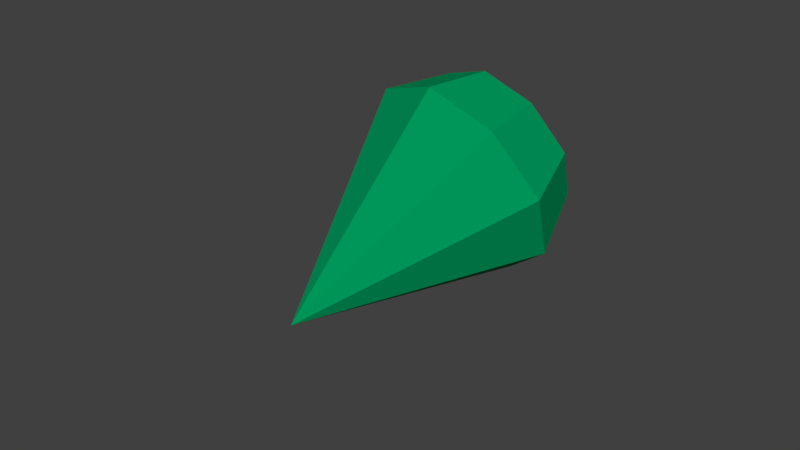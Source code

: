# Source: esmeralda_brillante.blend  (saved by Blender 2.79.0; exported with 4.5.12 LTS)
import bpy
from mathutils import Matrix  # noqa: F401  (used for matrix-valued properties, if any)

bpy.ops.wm.read_factory_settings(use_empty=True)
scene = bpy.context.scene
scene.name = 'Scene'

# ---- collections
col_collection_1 = bpy.data.collections.new('Collection 1'); scene.collection.children.link(col_collection_1)

# ---- materials (node trees are filled in below, after node groups)
mat_lksajhdfiqweuyriubcb = bpy.data.materials.new('lksajhdfiqweuyriubcb')
mat_lksajhdfiqweuyriubcb.alpha_threshold = 0.0
mat_lksajhdfiqweuyriubcb.use_transparent_shadow = False
mat_lksajhdfiqweuyriubcb.diffuse_color = (0.0, 0.3185, 0.1068, 1.0)
mat_lksajhdfiqweuyriubcb.roughness = 0.5
mat_lksajhdfiqweuyriubcb.specular_intensity = 1.0

# ---- material node trees

# ---- world
world_world = bpy.data.worlds.new('World'); scene.world = world_world
world_world.color = (0.05088, 0.05088, 0.05088)
world_world.use_sun_shadow = False
world_world.sun_shadow_jitter_overblur = 0.0
world_world.cycles.sampling_method = 'MANUAL'

# ---- meshes
me_cone_001 = bpy.data.meshes.new('Cone.001')
me_cone_001.from_pydata([(0.0, 1.0, -1.0), (0.0, 0.0, 1.0), (0.6428, 0.766, -1.0), (0.9848, 0.1736, -1.0), (0.866, -0.5, -1.0), (0.342, -0.9397, -1.0), (-0.342, -0.9397, -1.0), (-0.866, -0.5, -1.0), (-0.9848, 0.1736, -1.0), (-0.6428, 0.766, -1.0), (0.03081, 0.7512, -1.569), (0.5152, 0.5749, -1.569), (0.773, 0.1284, -1.569), (0.6835, -0.3793, -1.569), (0.2886, -0.7106, -1.569), (-0.2269, -0.7106, -1.569), (-0.6219, -0.3793, -1.569), (-0.7114, 0.1284, -1.569), (-0.4536, 0.5749, -1.569)], [], [(0, 1, 2), (2, 1, 3), (3, 1, 4), (4, 1, 5), (5, 1, 6), (6, 1, 7), (7, 1, 8), (8, 1, 9), (9, 1, 0), (6, 7, 16, 15), (10, 11, 12, 13, 14, 15, 16, 17, 18), (8, 9, 18, 17), (3, 4, 13, 12), (5, 6, 15, 14), (0, 2, 11, 10), (9, 0, 10, 18), (7, 8, 17, 16), (2, 3, 12, 11), (4, 5, 14, 13)])
me_cone_001.materials.append(mat_lksajhdfiqweuyriubcb)
me_cone_001.use_remesh_preserve_volume = False
me_cone_001.use_remesh_preserve_attributes = False
me_cone_001.use_mirror_vertex_groups = False
me_cone_001.update()
me_cone = bpy.data.meshes.new('Cone')
me_cone.from_pydata([], [], [])
me_cone.use_remesh_preserve_volume = False
me_cone.use_remesh_preserve_attributes = False
me_cone.use_mirror_vertex_groups = False
me_cone.update()

# ---- objects
ob_cone_001 = bpy.data.objects.new('Cone.001', me_cone_001)
ob_cone = bpy.data.objects.new('Cone', me_cone)

# ---- transforms, parenting, visibility, modifiers, constraints
ob_cone_001.location = (-0.106, -0.3273, 0.2526)
ob_cone_001.rotation_euler = (2.056, -0.632, -0.4618)
ob_cone_001.lineart.crease_threshold = 0.0
ob_cone.location = (0.1271, 0.09036, 0.1008)
ob_cone.lineart.crease_threshold = 0.0

# ---- collection membership
col_collection_1.objects.link(ob_cone_001)
col_collection_1.objects.link(ob_cone)

# ---- scene / render settings (as saved in the file)
scene.frame_start = 1; scene.frame_end = 250; scene.frame_set(1)
scene.render.engine = 'BLENDER_EEVEE_NEXT'
scene.render.resolution_percentage = 50
scene.render.dither_intensity = 0.0
scene.cycles.use_denoising = False
scene.cycles.samples = 128
scene.cycles.sampling_pattern = 'TABULATED_SOBOL'
scene.cycles.use_adaptive_sampling = False
scene.cycles.use_light_tree = False
scene.cycles.blur_glossy = 0.0
scene.cycles.sample_clamp_indirect = 0.0
scene.view_settings.view_transform = 'Standard'
bpy.context.view_layer.update()

# ---- added for rendering (the .blend has no active camera and no usable light): camera, sun
cam_auto = bpy.data.cameras.new('AutoCamera')
cam_auto.lens = 50.0
cam_auto.sensor_width = 36.0
cam_auto.clip_end = 1000.0
ob_auto_camera = bpy.data.objects.new('AutoCamera', cam_auto)
scene.collection.objects.link(ob_auto_camera)
ob_auto_camera.location = (5.28772, -6.51899, 4.67894)
ob_auto_camera.rotation_euler = (1.09748, -7.21219e-08, 0.694738)
scene.camera = ob_auto_camera
light_auto_sun = bpy.data.lights.new('AutoSun', 'SUN')
light_auto_sun.energy = 3.0
light_auto_sun.angle = 0.0523599
ob_auto_sun = bpy.data.objects.new('AutoSun', light_auto_sun)
scene.collection.objects.link(ob_auto_sun)
ob_auto_sun.rotation_euler = (0.872665, 0.174533, 0.523599)
bpy.context.view_layer.update()
